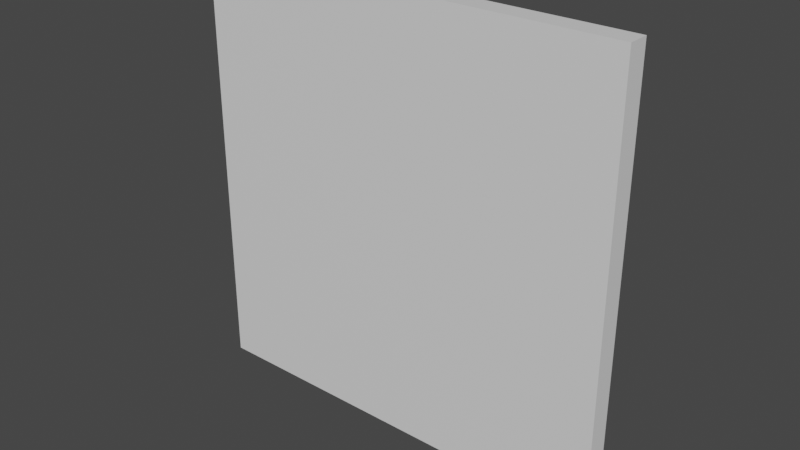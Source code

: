 # Source: Church_Window_4x4x0_2.blend  (saved by Blender 2.80.74; exported with 4.5.12 LTS)
import bpy
from mathutils import Matrix  # noqa: F401  (used for matrix-valued properties, if any)

bpy.ops.wm.read_factory_settings(use_empty=True)
scene = bpy.context.scene
scene.name = 'Scene'

# ---- collections
col_collection = bpy.data.collections.new('Collection'); scene.collection.children.link(col_collection)

# ---- materials (node trees are filled in below, after node groups)
mat_material = bpy.data.materials.new('Material')
mat_material.alpha_threshold = 0.0
mat_material.use_transparent_shadow = False
mat_material.line_color = (0.0, 0.0, 0.0, 1.0)

# ---- material node trees
mat_material.use_nodes = True; mat_material.node_tree.nodes.clear()
_N = mat_material.node_tree.nodes; _L = mat_material.node_tree.links
n0 = _N.new('ShaderNodeOutputMaterial'); n0.name = 'Material Output'; n0.location = (300, 300)
n1 = _N.new('ShaderNodeBsdfPrincipled'); n1.name = 'Principled BSDF'; n1.location = (10, 300)
n1.distribution = 'GGX'
n1.subsurface_method = 'BURLEY'
n1.inputs[2].default_value = 0.4
n1.inputs[3].default_value = 1.45
n1.inputs[27].default_value = (0.0, 0.0, 0.0, 1.0)
n1.inputs[28].default_value = 1.0
_L.new(n1.outputs[0], n0.inputs[0])
n0.is_active_output = True

# ---- world
world_world = bpy.data.worlds.new('World'); scene.world = world_world
world_world.use_nodes = True; world_world.node_tree.nodes.clear()
_N = world_world.node_tree.nodes; _L = world_world.node_tree.links
n0 = _N.new('ShaderNodeOutputWorld'); n0.name = 'World Output'; n0.location = (300, 300)
n1 = _N.new('ShaderNodeBackground'); n1.name = 'Background'; n1.location = (10, 300)
n1.inputs[0].default_value = (0.05088, 0.05088, 0.05088, 1.0)
_L.new(n1.outputs[0], n0.inputs[0])
n0.is_active_output = True
world_world.color = (0.05088, 0.05088, 0.05088)
world_world.use_sun_shadow = False
world_world.sun_shadow_jitter_overblur = 0.0

# ---- meshes
me_cube = bpy.data.meshes.new('Cube')
me_cube.from_pydata([(1.0, 1.0, 1.0), (1.0, 1.0, -1.0), (1.0, -1.0, 1.0), (1.0, -1.0, -1.0), (-1.0, 1.0, 1.0), (-1.0, 1.0, -1.0), (-1.0, -1.0, 1.0), (-1.0, -1.0, -1.0)], [], [(0, 4, 6, 2), (3, 2, 6, 7), (7, 6, 4, 5), (5, 1, 3, 7), (1, 0, 2, 3), (5, 4, 0, 1)])
_uv = me_cube.uv_layers.new(name='UVMap')
_uv.uv.foreach_set('vector', [0.375, 0.0, 0.625, 0.0, 0.625, 0.25, 0.375, 0.25, 0.375, 0.25, 0.625, 0.25, 0.625, 0.5, 0.375, 0.5, 0.375, 0.5, 0.625, 0.5, 0.625, 0.75, 0.375, 0.75, 0.375, 0.75, 0.625, 0.75, 0.625, 1.0, 0.375, 1.0, 0.125, 0.5, 0.375, 0.5, 0.375, 0.75, 0.125, 0.75, 0.625, 0.5, 0.875, 0.5, 0.875, 0.75, 0.625, 0.75])
me_cube.materials.append(mat_material)
me_cube.use_remesh_preserve_volume = False
me_cube.use_remesh_preserve_attributes = False
me_cube.use_mirror_vertex_groups = False
me_cube.update()

# ---- objects
ob_cube = bpy.data.objects.new('Cube', me_cube)

# ---- transforms, parenting, visibility, modifiers, constraints
ob_cube.location = (0.0, 0.0, 2.009)
ob_cube.rotation_euler = (1.571, -0.0, 0.0)
ob_cube.scale = (2.0, 2.0, 0.1)
ob_cube.lock_rotations_4d = False
ob_cube.empty_display_type = 'ARROWS'
ob_cube.lineart.crease_threshold = 0.0

# ---- collection membership
col_collection.objects.link(ob_cube)

# ---- scene / render settings (as saved in the file)
scene.frame_start = 1; scene.frame_end = 250; scene.frame_set(1)
scene.render.engine = 'BLENDER_EEVEE_NEXT'
scene.cycles.use_denoising = False
scene.cycles.samples = 128
scene.cycles.sampling_pattern = 'TABULATED_SOBOL'
scene.cycles.use_adaptive_sampling = False
scene.cycles.use_light_tree = False
scene.view_settings.view_transform = 'Filmic'
bpy.context.view_layer.update()

# ---- added for rendering (the .blend has no active camera and no usable light): camera, sun
cam_auto = bpy.data.cameras.new('AutoCamera')
cam_auto.lens = 50.0
cam_auto.sensor_width = 36.0
cam_auto.clip_end = 1000.0
ob_auto_camera = bpy.data.objects.new('AutoCamera', cam_auto)
scene.collection.objects.link(ob_auto_camera)
ob_auto_camera.location = (5.23713, -6.28456, 6.19839)
ob_auto_camera.rotation_euler = (1.09748, -7.21219e-08, 0.694738)
scene.camera = ob_auto_camera
light_auto_sun = bpy.data.lights.new('AutoSun', 'SUN')
light_auto_sun.energy = 3.0
light_auto_sun.angle = 0.0523599
ob_auto_sun = bpy.data.objects.new('AutoSun', light_auto_sun)
scene.collection.objects.link(ob_auto_sun)
ob_auto_sun.rotation_euler = (0.872665, 0.174533, 0.523599)
bpy.context.view_layer.update()
